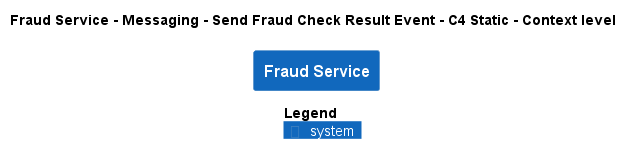

The diagram above was rendered by PlantUML. Its source (embedded in the PNG):
@startuml
!pragma layout smetana
!include ..\..\..\..\..\..\.c4s\C4_Context.puml

AddElementTag("state:new", $bgColor=green, $fontColor=#ffffff, $borderColor=green, $shadowing="False")
AddElementTag("state:changed", $bgColor=orange, $fontColor=#ffffff, $borderColor=orange, $shadowing="False")
AddElementTag("state:removed", $bgColor=red, $fontColor=#ffffff, $borderColor=red, $shadowing="False")

AddRelTag("state:new", $textColor=green, $lineColor=green)
AddRelTag("state:changed", $textColor=orange, $lineColor=orange)
AddRelTag("state:removed", $textColor=red, $lineColor=red)

SHOW_PERSON_PORTRAIT()
LAYOUT_TOP_DOWN()

skinparam linetype polyline

title Fraud Service - Messaging - Send Fraud Check Result Event - C4 Static - Context level

System(ECommercePlatform.SoftwareSystems.FraudService, "Fraud Service", "")



SHOW_LEGEND()
@enduml